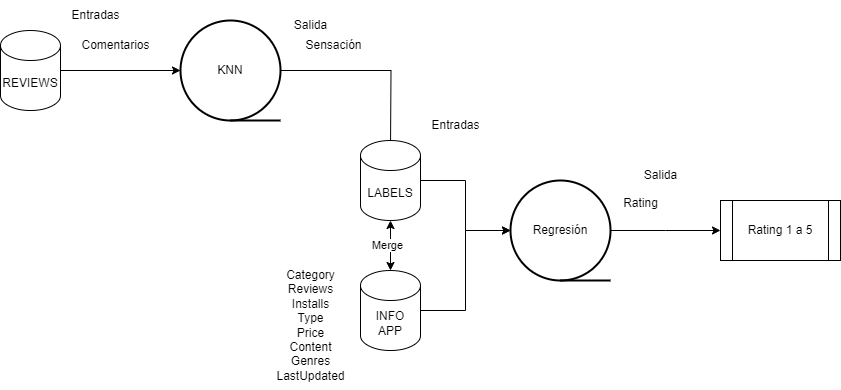

The diagram above was exported from draw.io. Its source (the exported page's mxGraphModel, read from the mxfile embedded in the PNG):
<mxGraphModel dx="875" dy="435" grid="1" gridSize="10" guides="1" tooltips="1" connect="1" arrows="1" fold="1" page="1" pageScale="1" pageWidth="827" pageHeight="1169" math="0" shadow="0">
  <root>
    <mxCell id="0" />
    <mxCell id="1" parent="0" />
    <mxCell id="SYuPF5YrCMte09I7w6Tn-1" value="REVIEWS" style="shape=cylinder3;whiteSpace=wrap;html=1;boundedLbl=1;backgroundOutline=1;size=15;" parent="1" vertex="1">
      <mxGeometry x="80" y="100" width="60" height="80" as="geometry" />
    </mxCell>
    <mxCell id="SYuPF5YrCMte09I7w6Tn-2" value="KNN" style="strokeWidth=2;html=1;shape=mxgraph.flowchart.sequential_data;whiteSpace=wrap;" parent="1" vertex="1">
      <mxGeometry x="260" y="90" width="100" height="100" as="geometry" />
    </mxCell>
    <mxCell id="SYuPF5YrCMte09I7w6Tn-3" style="edgeStyle=orthogonalEdgeStyle;rounded=0;orthogonalLoop=1;jettySize=auto;html=1;entryX=0;entryY=0.5;entryDx=0;entryDy=0;entryPerimeter=0;" parent="1" source="SYuPF5YrCMte09I7w6Tn-1" target="SYuPF5YrCMte09I7w6Tn-2" edge="1">
      <mxGeometry relative="1" as="geometry" />
    </mxCell>
    <mxCell id="SYuPF5YrCMte09I7w6Tn-4" value="INFO&lt;br&gt;APP" style="shape=cylinder3;whiteSpace=wrap;html=1;boundedLbl=1;backgroundOutline=1;size=15;" parent="1" vertex="1">
      <mxGeometry x="440" y="340" width="60" height="80" as="geometry" />
    </mxCell>
    <mxCell id="SYuPF5YrCMte09I7w6Tn-5" style="edgeStyle=orthogonalEdgeStyle;rounded=0;orthogonalLoop=1;jettySize=auto;html=1;" parent="1" source="SYuPF5YrCMte09I7w6Tn-2" edge="1">
      <mxGeometry relative="1" as="geometry">
        <mxPoint x="470" y="220" as="targetPoint" />
      </mxGeometry>
    </mxCell>
    <mxCell id="SYuPF5YrCMte09I7w6Tn-11" style="edgeStyle=orthogonalEdgeStyle;rounded=0;orthogonalLoop=1;jettySize=auto;html=1;" parent="1" source="SYuPF5YrCMte09I7w6Tn-7" edge="1">
      <mxGeometry relative="1" as="geometry">
        <mxPoint x="800" y="300" as="targetPoint" />
      </mxGeometry>
    </mxCell>
    <mxCell id="SYuPF5YrCMte09I7w6Tn-7" value="Regresión" style="strokeWidth=2;html=1;shape=mxgraph.flowchart.sequential_data;whiteSpace=wrap;" parent="1" vertex="1">
      <mxGeometry x="590" y="250" width="100" height="100" as="geometry" />
    </mxCell>
    <mxCell id="SYuPF5YrCMte09I7w6Tn-8" style="edgeStyle=orthogonalEdgeStyle;rounded=0;orthogonalLoop=1;jettySize=auto;html=1;entryX=0;entryY=0.5;entryDx=0;entryDy=0;entryPerimeter=0;" parent="1" source="SYuPF5YrCMte09I7w6Tn-4" target="SYuPF5YrCMte09I7w6Tn-7" edge="1">
      <mxGeometry relative="1" as="geometry" />
    </mxCell>
    <mxCell id="SYuPF5YrCMte09I7w6Tn-10" style="edgeStyle=orthogonalEdgeStyle;rounded=0;orthogonalLoop=1;jettySize=auto;html=1;" parent="1" source="SYuPF5YrCMte09I7w6Tn-9" target="SYuPF5YrCMte09I7w6Tn-7" edge="1">
      <mxGeometry relative="1" as="geometry" />
    </mxCell>
    <mxCell id="SYuPF5YrCMte09I7w6Tn-9" value="LABELS" style="shape=cylinder3;whiteSpace=wrap;html=1;boundedLbl=1;backgroundOutline=1;size=15;" parent="1" vertex="1">
      <mxGeometry x="440" y="210" width="60" height="80" as="geometry" />
    </mxCell>
    <mxCell id="SYuPF5YrCMte09I7w6Tn-13" value="Rating 1 a 5" style="shape=process;whiteSpace=wrap;html=1;backgroundOutline=1;" parent="1" vertex="1">
      <mxGeometry x="800" y="270" width="120" height="60" as="geometry" />
    </mxCell>
    <mxCell id="kYS1thBeX0jz9vo4gL0d-1" value="Comentarios" style="text;html=1;align=center;verticalAlign=middle;resizable=0;points=[];autosize=1;strokeColor=none;fillColor=none;" vertex="1" parent="1">
      <mxGeometry x="150" y="100" width="90" height="30" as="geometry" />
    </mxCell>
    <mxCell id="kYS1thBeX0jz9vo4gL0d-2" value="Sensación" style="text;html=1;align=center;verticalAlign=middle;resizable=0;points=[];autosize=1;strokeColor=none;fillColor=none;" vertex="1" parent="1">
      <mxGeometry x="373" y="100" width="80" height="30" as="geometry" />
    </mxCell>
    <mxCell id="kYS1thBeX0jz9vo4gL0d-3" value="Entradas" style="text;html=1;align=center;verticalAlign=middle;resizable=0;points=[];autosize=1;strokeColor=none;fillColor=none;" vertex="1" parent="1">
      <mxGeometry x="140" y="70" width="70" height="30" as="geometry" />
    </mxCell>
    <mxCell id="kYS1thBeX0jz9vo4gL0d-4" value="Salida" style="text;html=1;align=center;verticalAlign=middle;resizable=0;points=[];autosize=1;strokeColor=none;fillColor=none;" vertex="1" parent="1">
      <mxGeometry x="360" y="80" width="60" height="30" as="geometry" />
    </mxCell>
    <mxCell id="kYS1thBeX0jz9vo4gL0d-5" value="" style="endArrow=classic;startArrow=classic;html=1;rounded=0;entryX=0.5;entryY=1;entryDx=0;entryDy=0;entryPerimeter=0;" edge="1" parent="1" source="SYuPF5YrCMte09I7w6Tn-4" target="SYuPF5YrCMte09I7w6Tn-9">
      <mxGeometry width="50" height="50" relative="1" as="geometry">
        <mxPoint x="250" y="250" as="sourcePoint" />
        <mxPoint x="300" y="200" as="targetPoint" />
      </mxGeometry>
    </mxCell>
    <mxCell id="kYS1thBeX0jz9vo4gL0d-6" value="Merge" style="edgeLabel;html=1;align=center;verticalAlign=middle;resizable=0;points=[];" vertex="1" connectable="0" parent="kYS1thBeX0jz9vo4gL0d-5">
      <mxGeometry x="0.0133" y="3" relative="1" as="geometry">
        <mxPoint as="offset" />
      </mxGeometry>
    </mxCell>
    <mxCell id="kYS1thBeX0jz9vo4gL0d-7" value="Salida" style="text;html=1;align=center;verticalAlign=middle;resizable=0;points=[];autosize=1;strokeColor=none;fillColor=none;" vertex="1" parent="1">
      <mxGeometry x="710" y="230" width="60" height="30" as="geometry" />
    </mxCell>
    <mxCell id="kYS1thBeX0jz9vo4gL0d-8" value="Rating" style="text;html=1;align=center;verticalAlign=middle;resizable=0;points=[];autosize=1;strokeColor=none;fillColor=none;" vertex="1" parent="1">
      <mxGeometry x="690" y="258" width="60" height="30" as="geometry" />
    </mxCell>
    <mxCell id="kYS1thBeX0jz9vo4gL0d-9" value="Entradas" style="text;html=1;align=center;verticalAlign=middle;resizable=0;points=[];autosize=1;strokeColor=none;fillColor=none;" vertex="1" parent="1">
      <mxGeometry x="500" y="180" width="70" height="30" as="geometry" />
    </mxCell>
    <mxCell id="kYS1thBeX0jz9vo4gL0d-10" value="Category&lt;br&gt;Reviews&lt;br&gt;Installs&lt;br&gt;Type&lt;br&gt;Price&lt;br&gt;Content&lt;br&gt;Genres&lt;br&gt;LastUpdated&lt;br&gt;" style="text;html=1;align=center;verticalAlign=middle;resizable=0;points=[];autosize=1;strokeColor=none;fillColor=none;" vertex="1" parent="1">
      <mxGeometry x="345" y="330" width="90" height="130" as="geometry" />
    </mxCell>
  </root>
</mxGraphModel>